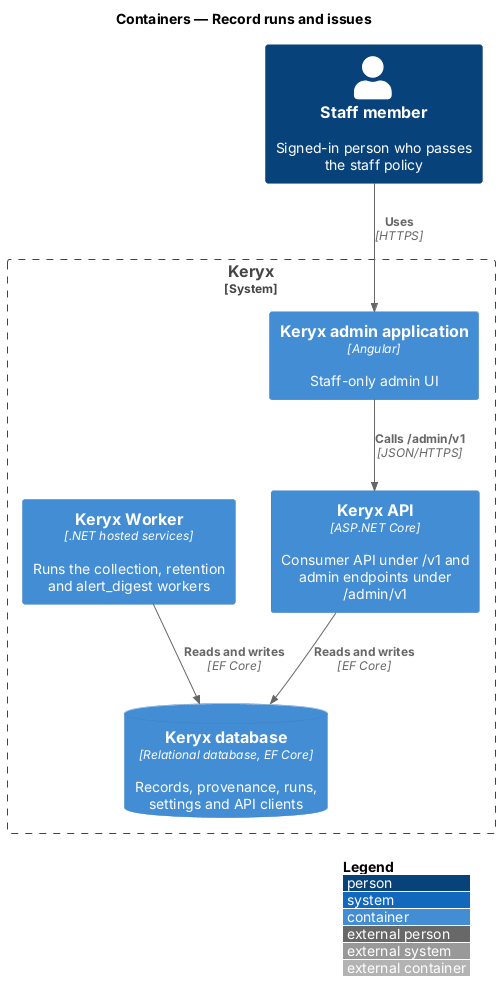

The diagram above was rendered by PlantUML. Its source (embedded in the PNG):
@startuml
!include <C4/C4_Container>
LAYOUT_WITH_LEGEND()
title Containers — Record runs and issues

Person(staff, "Staff member", "Signed-in person who passes the staff policy")
System_Boundary(keryx, "Keryx") {
  Container(admin, "Keryx admin application", "Angular", "Staff-only admin UI")
  Container(api, "Keryx API", "ASP.NET Core", "Consumer API under /v1 and admin endpoints under /admin/v1")
  Container(worker, "Keryx Worker", ".NET hosted services", "Runs the collection, retention and alert_digest workers")
  ContainerDb(db, "Keryx database", "Relational database, EF Core", "Records, provenance, runs, settings and API clients")
}

Rel(staff, admin, "Uses", "HTTPS")
Rel(admin, api, "Calls /admin/v1", "JSON/HTTPS")
Rel(api, db, "Reads and writes", "EF Core")
Rel(worker, db, "Reads and writes", "EF Core")
@enduml